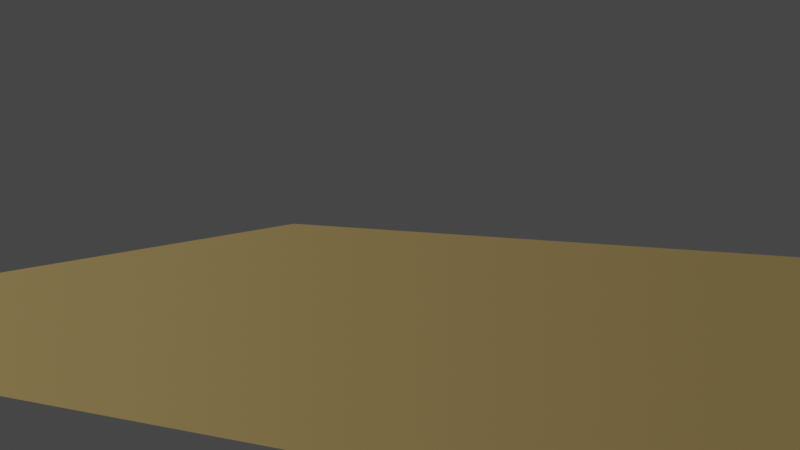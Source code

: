 # Source: Explosion1A.blend  (saved by Blender 2.93.21; exported with 4.5.12 LTS)
import bpy
from mathutils import Matrix  # noqa: F401  (used for matrix-valued properties, if any)

bpy.ops.wm.read_factory_settings(use_empty=True)
scene = bpy.context.scene
scene.name = 'Scene'

# ---- collections
col_collection = bpy.data.collections.new('Collection'); scene.collection.children.link(col_collection)

# ---- materials (node trees are filled in below, after node groups)
mat_material_001 = bpy.data.materials.new('Material.001')
mat_smoke_domain_material = bpy.data.materials.new('Smoke Domain Material')

# ---- material node trees
mat_material_001.use_nodes = True; mat_material_001.node_tree.nodes.clear()
_N = mat_material_001.node_tree.nodes; _L = mat_material_001.node_tree.links
n0 = _N.new('ShaderNodeOutputMaterial'); n0.name = 'Material Output'; n0.location = (300, 300)
n1 = _N.new('ShaderNodeBsdfDiffuse'); n1.name = 'Diffuse BSDF'; n1.location = (10, 300)
n1.inputs[0].default_value = (0.1759, 0.1281, 0.05252, 1.0)
n1.inputs[1].default_value = 0.5
_L.new(n1.outputs[0], n0.inputs[0])
n0.is_active_output = True
mat_smoke_domain_material.use_nodes = True; mat_smoke_domain_material.node_tree.nodes.clear()
_N = mat_smoke_domain_material.node_tree.nodes; _L = mat_smoke_domain_material.node_tree.links
n0 = _N.new('ShaderNodeVolumeInfo'); n0.name = 'Volume Info'; n0.location = (53, 213)
n1 = _N.new('ShaderNodeValToRGB'); n1.name = 'ColorRamp'; n1.location = (281, 217)
while len(n1.color_ramp.elements) > 1: n1.color_ramp.elements.remove(n1.color_ramp.elements[-1])
n1.color_ramp.elements[0].position = 0.0; n1.color_ramp.elements[0].color = (0.0, 0.0, 0.0, 1.0)
_e = n1.color_ramp.elements.new(1.0); _e.color = (1.0, 1.0, 1.0, 1.0)
n2 = _N.new('ShaderNodeOutputMaterial'); n2.name = 'Material Output'; n2.location = (1400, 220)
n3 = _N.new('ShaderNodeVolumePrincipled'); n3.name = 'Principled Volume'; n3.location = (1100, 185)
n3.inputs[3].default_value = ''
n4 = _N.new('ShaderNodeMath'); n4.name = 'Math'; n4.location = (614, 202)
n4.operation = 'MULTIPLY'
n4.inputs[1].default_value = 75.0
n4.inputs[2].default_value = 0.0
_L.new(n3.outputs[0], n2.inputs[1])
_L.new(n0.outputs[1], n1.inputs[0])
_L.new(n1.outputs[0], n4.inputs[0])
_L.new(n4.outputs[0], n3.inputs[2])
n2.is_active_output = True

# ---- world
world_world = bpy.data.worlds.new('World'); scene.world = world_world
world_world.use_nodes = True; world_world.node_tree.nodes.clear()
_N = world_world.node_tree.nodes; _L = world_world.node_tree.links
n0 = _N.new('ShaderNodeOutputWorld'); n0.name = 'World Output'; n0.location = (300, 300)
n1 = _N.new('ShaderNodeBackground'); n1.name = 'Background'; n1.location = (10, 300)
n1.inputs[0].default_value = (0.05088, 0.05088, 0.05088, 1.0)
_L.new(n1.outputs[0], n0.inputs[0])
n0.is_active_output = True
world_world.color = (0.05088, 0.05088, 0.05088)
world_world.use_sun_shadow = False
world_world.sun_shadow_jitter_overblur = 0.0

# ---- cameras
cam_camera_001 = bpy.data.cameras.new('Camera.001')

# ---- lights
light_point = bpy.data.lights.new('Point', 'SUN')
light_point.transmission_factor = 0.0
light_point.energy = 5.0
light_point.shadow_soft_size = 0.25
light_point.cycles.max_bounces = 14

# ---- meshes
me_plane = bpy.data.meshes.new('Plane')
me_plane.from_pydata([(-1.0, -1.0, 0.0), (1.0, -1.0, 0.0), (-1.0, 1.0, 0.0), (1.0, 1.0, 0.0)], [], [(0, 1, 3, 2)])
_uv = me_plane.uv_layers.new(name='UVMap')
_uv.uv.foreach_set('vector', [0.0, 0.0, 1.0, 0.0, 1.0, 1.0, 0.0, 1.0])
me_plane.materials.append(mat_material_001)
me_plane.use_remesh_fix_poles = True
me_plane.use_remesh_preserve_attributes = False
me_plane.update()
me_icosphere = bpy.data.meshes.new('Icosphere')
me_icosphere.from_pydata([(0.0, 0.0, -1.0), (0.7236, -0.5257, -0.4472), (-0.2764, -0.8506, -0.4472), (-0.8944, 0.0, -0.4472), (-0.2764, 0.8506, -0.4472), (0.7236, 0.5257, -0.4472), (0.2764, -0.8506, 0.4472), (-0.7236, -0.5257, 0.4472), (-0.7236, 0.5257, 0.4472), (0.2764, 0.8506, 0.4472), (0.8944, 0.0, 0.4472), (0.0, 0.0, 1.0), (-0.1625, -0.5, -0.8507), (0.4253, -0.309, -0.8507), (0.2629, -0.809, -0.5257), (0.8506, 0.0, -0.5257), (0.4253, 0.309, -0.8507), (-0.5257, 0.0, -0.8507), (-0.6882, -0.5, -0.5257), (-0.1625, 0.5, -0.8507), (-0.6882, 0.5, -0.5257), (0.2629, 0.809, -0.5257), (0.9511, -0.309, 0.0), (0.9511, 0.309, 0.0), (0.0, -1.0, 0.0), (0.5878, -0.809, 0.0), (-0.9511, -0.309, 0.0), (-0.5878, -0.809, 0.0), (-0.5878, 0.809, 0.0), (-0.9511, 0.309, 0.0), (0.5878, 0.809, 0.0), (0.0, 1.0, 0.0), (0.6882, -0.5, 0.5257), (-0.2629, -0.809, 0.5257), (-0.8506, 0.0, 0.5257), (-0.2629, 0.809, 0.5257), (0.6882, 0.5, 0.5257), (0.1625, -0.5, 0.8507), (0.5257, 0.0, 0.8507), (-0.4253, -0.309, 0.8507), (-0.4253, 0.309, 0.8507), (0.1625, 0.5, 0.8507)], [], [(0, 13, 12), (1, 13, 15), (0, 12, 17), (0, 17, 19), (0, 19, 16), (1, 15, 22), (2, 14, 24), (3, 18, 26), (4, 20, 28), (5, 21, 30), (1, 22, 25), (2, 24, 27), (3, 26, 29), (4, 28, 31), (5, 30, 23), (6, 32, 37), (7, 33, 39), (8, 34, 40), (9, 35, 41), (10, 36, 38), (38, 41, 11), (38, 36, 41), (36, 9, 41), (41, 40, 11), (41, 35, 40), (35, 8, 40), (40, 39, 11), (40, 34, 39), (34, 7, 39), (39, 37, 11), (39, 33, 37), (33, 6, 37), (37, 38, 11), (37, 32, 38), (32, 10, 38), (23, 36, 10), (23, 30, 36), (30, 9, 36), (31, 35, 9), (31, 28, 35), (28, 8, 35), (29, 34, 8), (29, 26, 34), (26, 7, 34), (27, 33, 7), (27, 24, 33), (24, 6, 33), (25, 32, 6), (25, 22, 32), (22, 10, 32), (30, 31, 9), (30, 21, 31), (21, 4, 31), (28, 29, 8), (28, 20, 29), (20, 3, 29), (26, 27, 7), (26, 18, 27), (18, 2, 27), (24, 25, 6), (24, 14, 25), (14, 1, 25), (22, 23, 10), (22, 15, 23), (15, 5, 23), (16, 21, 5), (16, 19, 21), (19, 4, 21), (19, 20, 4), (19, 17, 20), (17, 3, 20), (17, 18, 3), (17, 12, 18), (12, 2, 18), (15, 16, 5), (15, 13, 16), (13, 0, 16), (12, 14, 2), (12, 13, 14), (13, 1, 14)])
_uv = me_icosphere.uv_layers.new(name='UVMap')
_uv.uv.foreach_set('vector', [0.1818, 0.0, 0.2273, 0.07873, 0.1364, 0.07873, 0.2727, 0.1575, 0.3182, 0.07873, 0.3636, 0.1575, 0.9091, 0.0, 0.9545, 0.07873, 0.8636, 0.07873, 0.7273, 0.0, 0.7727, 0.07873, 0.6818, 0.07873, 0.5455, 0.0, 0.5909, 0.07873, 0.5, 0.07873, 0.2727, 0.1575, 0.3636, 0.1575, 0.3182, 0.2362, 0.09091, 0.1575, 0.1818, 0.1575, 0.1364, 0.2362, 0.8182, 0.1575, 0.9091, 0.1575, 0.8636, 0.2362, 0.6364, 0.1575, 0.7273, 0.1575, 0.6818, 0.2362, 0.4545, 0.1575, 0.5455, 0.1575, 0.5, 0.2362, 0.2727, 0.1575, 0.3182, 0.2362, 0.2273, 0.2362, 0.09091, 0.1575, 0.1364, 0.2362, 0.04546, 0.2362, 0.8182, 0.1575, 0.8636, 0.2362, 0.7727, 0.2362, 0.6364, 0.1575, 0.6818, 0.2362, 0.5909, 0.2362, 0.4545, 0.1575, 0.5, 0.2362, 0.4091, 0.2362, 0.1818, 0.3149, 0.2727, 0.3149, 0.2273, 0.3937, 0.0, 0.3149, 0.09091, 0.3149, 0.04546, 0.3937, 0.7273, 0.3149, 0.8182, 0.3149, 0.7727, 0.3937, 0.5455, 0.3149, 0.6364, 0.3149, 0.5909, 0.3937, 0.3636, 0.3149, 0.4545, 0.3149, 0.4091, 0.3937, 0.4091, 0.3937, 0.5, 0.3937, 0.4545, 0.4724, 0.4091, 0.3937, 0.4545, 0.3149, 0.5, 0.3937, 0.4545, 0.3149, 0.5455, 0.3149, 0.5, 0.3937, 0.5909, 0.3937, 0.6818, 0.3937, 0.6364, 0.4724, 0.5909, 0.3937, 0.6364, 0.3149, 0.6818, 0.3937, 0.6364, 0.3149, 0.7273, 0.3149, 0.6818, 0.3937, 0.7727, 0.3937, 0.8636, 0.3937, 0.8182, 0.4724, 0.7727, 0.3937, 0.8182, 0.3149, 0.8636, 0.3937, 0.8182, 0.3149, 0.9091, 0.3149, 0.8636, 0.3937, 0.04546, 0.3937, 0.1364, 0.3937, 0.09091, 0.4724, 0.04546, 0.3937, 0.09091, 0.3149, 0.1364, 0.3937, 0.09091, 0.3149, 0.1818, 0.3149, 0.1364, 0.3937, 0.2273, 0.3937, 0.3182, 0.3937, 0.2727, 0.4724, 0.2273, 0.3937, 0.2727, 0.3149, 0.3182, 0.3937, 0.2727, 0.3149, 0.3636, 0.3149, 0.3182, 0.3937, 0.4091, 0.2362, 0.4545, 0.3149, 0.3636, 0.3149, 0.4091, 0.2362, 0.5, 0.2362, 0.4545, 0.3149, 0.5, 0.2362, 0.5455, 0.3149, 0.4545, 0.3149, 0.5909, 0.2362, 0.6364, 0.3149, 0.5455, 0.3149, 0.5909, 0.2362, 0.6818, 0.2362, 0.6364, 0.3149, 0.6818, 0.2362, 0.7273, 0.3149, 0.6364, 0.3149, 0.7727, 0.2362, 0.8182, 0.3149, 0.7273, 0.3149, 0.7727, 0.2362, 0.8636, 0.2362, 0.8182, 0.3149, 0.8636, 0.2362, 0.9091, 0.3149, 0.8182, 0.3149, 0.04546, 0.2362, 0.09091, 0.3149, 0.0, 0.3149, 0.04546, 0.2362, 0.1364, 0.2362, 0.09091, 0.3149, 0.1364, 0.2362, 0.1818, 0.3149, 0.09091, 0.3149, 0.2273, 0.2362, 0.2727, 0.3149, 0.1818, 0.3149, 0.2273, 0.2362, 0.3182, 0.2362, 0.2727, 0.3149, 0.3182, 0.2362, 0.3636, 0.3149, 0.2727, 0.3149, 0.5, 0.2362, 0.5909, 0.2362, 0.5455, 0.3149, 0.5, 0.2362, 0.5455, 0.1575, 0.5909, 0.2362, 0.5455, 0.1575, 0.6364, 0.1575, 0.5909, 0.2362, 0.6818, 0.2362, 0.7727, 0.2362, 0.7273, 0.3149, 0.6818, 0.2362, 0.7273, 0.1575, 0.7727, 0.2362, 0.7273, 0.1575, 0.8182, 0.1575, 0.7727, 0.2362, 0.8636, 0.2362, 0.9545, 0.2362, 0.9091, 0.3149, 0.8636, 0.2362, 0.9091, 0.1575, 0.9545, 0.2362, 0.9091, 0.1575, 1.0, 0.1575, 0.9545, 0.2362, 0.1364, 0.2362, 0.2273, 0.2362, 0.1818, 0.3149, 0.1364, 0.2362, 0.1818, 0.1575, 0.2273, 0.2362, 0.1818, 0.1575, 0.2727, 0.1575, 0.2273, 0.2362, 0.3182, 0.2362, 0.4091, 0.2362, 0.3636, 0.3149, 0.3182, 0.2362, 0.3636, 0.1575, 0.4091, 0.2362, 0.3636, 0.1575, 0.4545, 0.1575, 0.4091, 0.2362, 0.5, 0.07873, 0.5455, 0.1575, 0.4545, 0.1575, 0.5, 0.07873, 0.5909, 0.07873, 0.5455, 0.1575, 0.5909, 0.07873, 0.6364, 0.1575, 0.5455, 0.1575, 0.6818, 0.07873, 0.7273, 0.1575, 0.6364, 0.1575, 0.6818, 0.07873, 0.7727, 0.07873, 0.7273, 0.1575, 0.7727, 0.07873, 0.8182, 0.1575, 0.7273, 0.1575, 0.8636, 0.07873, 0.9091, 0.1575, 0.8182, 0.1575, 0.8636, 0.07873, 0.9545, 0.07873, 0.9091, 0.1575, 0.9545, 0.07873, 1.0, 0.1575, 0.9091, 0.1575, 0.3636, 0.1575, 0.4091, 0.07873, 0.4545, 0.1575, 0.3636, 0.1575, 0.3182, 0.07873, 0.4091, 0.07873, 0.3182, 0.07873, 0.3636, 0.0, 0.4091, 0.07873, 0.1364, 0.07873, 0.1818, 0.1575, 0.09091, 0.1575, 0.1364, 0.07873, 0.2273, 0.07873, 0.1818, 0.1575, 0.2273, 0.07873, 0.2727, 0.1575, 0.1818, 0.1575])
me_icosphere.use_remesh_fix_poles = True
me_icosphere.use_remesh_preserve_attributes = False
me_icosphere.update()
me_plane_001 = bpy.data.meshes.new('Plane.001')
me_plane_001.from_pydata([(-1.0, -1.0, 1.464), (1.0, -1.0, 1.464), (-1.0, 1.0, 1.464), (1.0, 1.0, 1.464)], [], [(0, 1, 3, 2)])
_uv = me_plane_001.uv_layers.new(name='UVMap')
_uv.uv.foreach_set('vector', [0.0, 0.0, 1.0, 0.0, 1.0, 1.0, 0.0, 1.0])
me_plane_001.use_remesh_fix_poles = True
me_plane_001.use_remesh_preserve_attributes = False
me_plane_001.update()
me_cube_001 = bpy.data.meshes.new('Cube.001')
me_cube_001.from_pydata([(-1.0, -1.0, -1.0), (-1.0, -1.0, 1.0), (-1.0, 1.0, -1.0), (-1.0, 1.0, 1.0), (1.0, -1.0, -1.0), (1.0, -1.0, 1.0), (1.0, 1.0, -1.0), (1.0, 1.0, 1.0)], [], [(0, 1, 3, 2), (2, 3, 7, 6), (6, 7, 5, 4), (4, 5, 1, 0), (2, 6, 4, 0), (7, 3, 1, 5)])
_uv = me_cube_001.uv_layers.new(name='UVMap')
_uv.uv.foreach_set('vector', [0.375, 0.0, 0.625, 0.0, 0.625, 0.25, 0.375, 0.25, 0.375, 0.25, 0.625, 0.25, 0.625, 0.5, 0.375, 0.5, 0.375, 0.5, 0.625, 0.5, 0.625, 0.75, 0.375, 0.75, 0.375, 0.75, 0.625, 0.75, 0.625, 1.0, 0.375, 1.0, 0.125, 0.5, 0.375, 0.5, 0.375, 0.75, 0.125, 0.75, 0.625, 0.5, 0.875, 0.5, 0.875, 0.75, 0.625, 0.75])
me_cube_001.materials.append(mat_smoke_domain_material)
me_cube_001.use_remesh_fix_poles = True
me_cube_001.use_remesh_preserve_attributes = False
me_cube_001.update()
me_plane_004 = bpy.data.meshes.new('Plane.004')
me_plane_004.from_pydata([(-1.0, -1.0, 1.464), (1.0, -1.0, 1.464), (-1.0, 1.0, 1.464), (1.0, 1.0, 1.464)], [], [(0, 1, 3, 2)])
_uv = me_plane_004.uv_layers.new(name='UVMap')
_uv.uv.foreach_set('vector', [0.0, 0.0, 1.0, 0.0, 1.0, 1.0, 0.0, 1.0])
me_plane_004.use_remesh_fix_poles = True
me_plane_004.use_remesh_preserve_attributes = False
me_plane_004.update()
me_cube_003 = bpy.data.meshes.new('Cube.003')
me_cube_003.from_pydata([(-1.0, -1.0, -1.0), (-1.0, -1.0, 1.0), (-1.0, 1.0, -1.0), (-1.0, 1.0, 1.0), (1.0, -1.0, -1.0), (1.0, -1.0, 1.0), (1.0, 1.0, -1.0), (1.0, 1.0, 1.0)], [], [(0, 1, 3, 2), (2, 3, 7, 6), (6, 7, 5, 4), (4, 5, 1, 0), (2, 6, 4, 0), (7, 3, 1, 5)])
_uv = me_cube_003.uv_layers.new(name='UVMap')
_uv.uv.foreach_set('vector', [0.375, 0.0, 0.625, 0.0, 0.625, 0.25, 0.375, 0.25, 0.375, 0.25, 0.625, 0.25, 0.625, 0.5, 0.375, 0.5, 0.375, 0.5, 0.625, 0.5, 0.625, 0.75, 0.375, 0.75, 0.375, 0.75, 0.625, 0.75, 0.625, 1.0, 0.375, 1.0, 0.125, 0.5, 0.375, 0.5, 0.375, 0.75, 0.125, 0.75, 0.625, 0.5, 0.875, 0.5, 0.875, 0.75, 0.625, 0.75])
me_cube_003.use_remesh_fix_poles = True
me_cube_003.use_remesh_preserve_attributes = False
me_cube_003.update()

# ---- objects
ob_plane = bpy.data.objects.new('Plane', me_plane)
ob_icosphere = bpy.data.objects.new('Icosphere', me_icosphere)
ob_plane_001 = bpy.data.objects.new('Plane.001', me_plane_001)
ob_smoke_domain = bpy.data.objects.new('Smoke Domain', me_cube_001)
ob_plane_002 = bpy.data.objects.new('Plane.002', me_plane_004)
ob_point = bpy.data.objects.new('Point', light_point)
ob_cube = bpy.data.objects.new('Cube', me_cube_003)
ob_camera = bpy.data.objects.new('Camera', cam_camera_001)

# ---- transforms, parenting, visibility, modifiers, constraints
ob_plane.location = (0.0, 0.0, 0.0)
ob_plane.scale = (8.0, 8.0, 8.0)
_m = ob_plane.modifiers.new('Collision', 'COLLISION')
ob_icosphere.location = (0.0, 0.0, 1.058)
ob_icosphere.scale = (0.2629, 0.2629, 0.2629)
ob_icosphere.hide_render = True
ob_icosphere.display_type = 'WIRE'
_m = ob_icosphere.modifiers.new('ParticleSystem', 'PARTICLE_SYSTEM')
_m = ob_icosphere.modifiers.new('Fluid', 'FLUID')
_m.fluid_type = 'FLOW'
ob_plane_001.location = (0.0, 0.0, 1.058)
ob_plane_001.rotation_euler = (-1.467, -0.3842, -0.3853)
ob_plane_001.scale = (0.2307, 0.2307, 0.2307)
ob_plane_001.hide_render = True
_m = ob_plane_001.modifiers.new('ParticleSystem', 'PARTICLE_SYSTEM')
_m = ob_plane_001.modifiers.new('Fluid', 'FLUID')
_m.fluid_type = 'FLOW'
ob_smoke_domain.location = (0.0, 0.0, 3.342)
ob_smoke_domain.scale = (4.65, 4.698, 3.133)
ob_smoke_domain.display_type = 'WIRE'
_m = ob_smoke_domain.modifiers.new('Fluid', 'FLUID')
_m.fluid_type = 'DOMAIN'
ob_plane_002.location = (0.0, 0.0, 1.058)
ob_plane_002.rotation_euler = (-1.467, -0.3842, 3.097)
ob_plane_002.scale = (0.2307, 0.2307, 0.2307)
ob_plane_002.hide_render = True
_m = ob_plane_002.modifiers.new('ParticleSystem', 'PARTICLE_SYSTEM')
_m = ob_plane_002.modifiers.new('Fluid', 'FLUID')
_m.fluid_type = 'FLOW'
ob_point.location = (-0.4265, 3.921, 8.209)
ob_point.rotation_euler = (0.9247, -0.3722, 0.7365)
ob_cube.location = (0.0, 0.0, 0.0)
ob_cube.scale = (7.3, 6.471, -0.1059)
ob_cube.hide_render = True
_m = ob_cube.modifiers.new('Fluid', 'FLUID')
_m.fluid_type = 'EFFECTOR'
ob_camera.location = (-16.36, -9.12, 3.294)
ob_camera.rotation_euler = (1.459, -1.095e-06, -1.054)

# ---- collection membership
col_collection.objects.link(ob_plane)
col_collection.objects.link(ob_icosphere)
col_collection.objects.link(ob_plane_001)
col_collection.objects.link(ob_smoke_domain)
col_collection.objects.link(ob_plane_002)
col_collection.objects.link(ob_point)
col_collection.objects.link(ob_cube)
col_collection.objects.link(ob_camera)

# ---- scene / render settings (as saved in the file)
scene.camera = ob_camera
scene.frame_start = 1; scene.frame_end = 110; scene.frame_set(69)
scene.render.engine = 'CYCLES'
scene.render.image_settings.file_format = 'FFMPEG'
scene.render.image_settings.color_mode = 'RGB'
scene.render.use_border = True
scene.cycles.use_denoising = False
scene.cycles.samples = 16
scene.cycles.sampling_pattern = 'TABULATED_SOBOL'
scene.cycles.use_adaptive_sampling = False
scene.cycles.use_light_tree = False
scene.cycles.volume_bounces = 2
scene.eevee.taa_render_samples = 16
scene.eevee.use_taa_reprojection = False
scene.view_settings.view_transform = 'Filmic'
bpy.context.view_layer.update()
